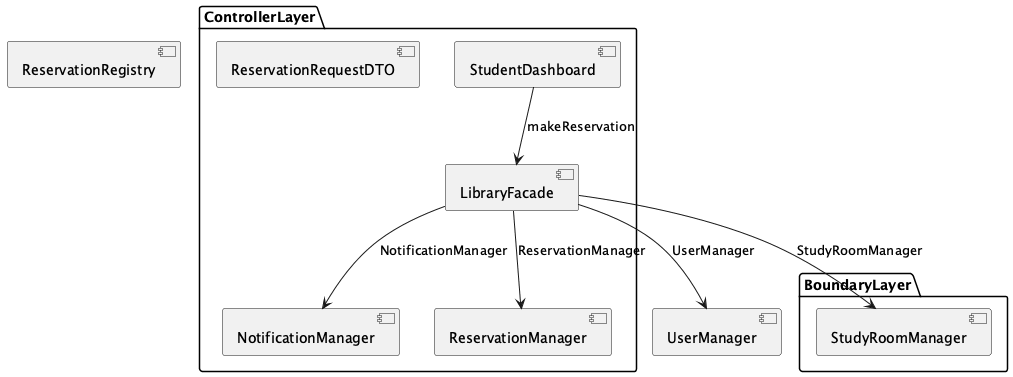

The diagram above was rendered by PlantUML. Its source (embedded in the PNG):
@startuml
package "ControllerLayer" {
  [ReservationRequestDTO] as E1
  [StudentDashboard] as E2
  [LibraryFacade] as E3
  [NotificationManager] as E4
  [ReservationManager] as E5
}
package "BoundaryLayer" {
  [StudyRoomManager] as E7
}
[ReservationRegistry] as E6
[UserManager] as E8
E3 --> E4 : NotificationManager
E3 --> E5 : ReservationManager
E3 --> E7 : StudyRoomManager
E3 --> E8 : UserManager
E2 --> E3 : makeReservation
@enduml